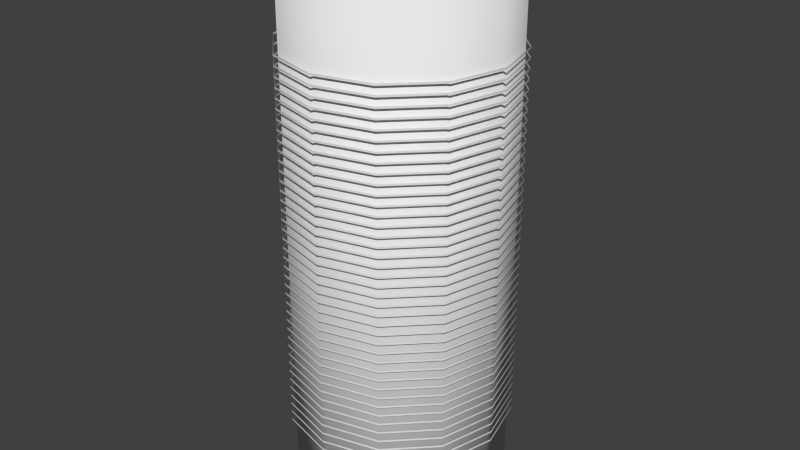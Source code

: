 # Source: Thread.blend  (saved by Blender 2.73.0; exported with 4.5.12 LTS)
import bpy
from mathutils import Matrix  # noqa: F401  (used for matrix-valued properties, if any)

bpy.ops.wm.read_factory_settings(use_empty=True)
scene = bpy.context.scene
scene.name = 'Scene'

# ---- collections
col_collection_1 = bpy.data.collections.new('Collection 1'); scene.collection.children.link(col_collection_1)

# ---- world
world_world = bpy.data.worlds.new('World'); scene.world = world_world
world_world.color = (0.05088, 0.05088, 0.05088)
world_world.use_sun_shadow = False
world_world.sun_shadow_jitter_overblur = 0.0
world_world.cycles.sampling_method = 'MANUAL'
world_world.cycles.sample_map_resolution = 256

# ---- meshes
me_cylinder = bpy.data.meshes.new('Cylinder')
me_cylinder.from_pydata([(0.0, 0.05877, -0.1505), (0.0, 0.05877, 0.1505), (0.02938, 0.0509, -0.1505), (0.02938, 0.0509, 0.1505), (0.0509, 0.02938, -0.1505), (0.0509, 0.02938, 0.1505), (0.05877, -2.569e-09, -0.1505), (0.05877, -2.569e-09, 0.1505), (0.0509, -0.02938, -0.1505), (0.0509, -0.02938, 0.1505), (0.02938, -0.0509, -0.1505), (0.02938, -0.0509, 0.1505), (8.874e-09, -0.05877, -0.1505), (8.874e-09, -0.05877, 0.1505), (-0.02938, -0.0509, -0.1505), (-0.02938, -0.0509, 0.1505), (-0.0509, -0.02938, -0.1505), (-0.0509, -0.02938, 0.1505), (-0.05877, -2.732e-08, -0.1505), (-0.05877, -2.732e-08, 0.1505), (-0.0509, 0.02938, -0.1505), (-0.0509, 0.02938, 0.1505), (-0.02938, 0.0509, -0.1505), (-0.02938, 0.0509, 0.1505)], [], [(0, 1, 3, 2), (2, 3, 5, 4), (4, 5, 7, 6), (6, 7, 9, 8), (8, 9, 11, 10), (10, 11, 13, 12), (12, 13, 15, 14), (14, 15, 17, 16), (16, 17, 19, 18), (18, 19, 21, 20), (3, 1, 23, 21, 19, 17, 15, 13, 11, 9, 7, 5), (22, 23, 1, 0), (20, 21, 23, 22), (0, 2, 4, 6, 8, 10, 12, 14, 16, 18, 20, 22)])
me_cylinder.polygons.foreach_set('use_smooth', [True] * 14)
_uv = me_cylinder.uv_layers.new(name='UVMap')
_uv.uv.foreach_set('vector', [0.248, 1.0, 0.248, 0.5, 0.302, 0.5, 0.302, 1.0, 0.302, 1.0, 0.302, 0.5, 0.3487, 0.5, 0.3487, 1.0, 0.3487, 1.0, 0.3487, 0.5, 0.3757, 0.5, 0.3757, 1.0, 0.3757, 0.5, 0.3757, 7.451e-08, 0.4026, 7.451e-08, 0.4026, 0.5, 0.4026, 0.5, 0.4026, 7.451e-08, 0.4493, 5.96e-08, 0.4493, 0.5, 0.4493, 0.5, 0.4493, 5.96e-08, 0.5033, 2.98e-08, 0.5033, 0.5, 0.5033, 0.5, 0.5033, 2.98e-08, 0.55, 0.0, 0.55, 0.5, 0.3757, 0.0, 0.3757, 0.5, 0.3487, 0.5, 0.3487, 5.96e-08, 0.3487, 5.96e-08, 0.3487, 0.5, 0.302, 0.5, 0.302, 0.0, 0.302, 0.0, 0.302, 0.5, 0.248, 0.5, 0.248, 5.96e-08, 0.02697, 0.9012, 0.0, 0.7891, 1.242e-08, 0.6597, 0.02697, 0.5477, 0.07369, 0.483, 0.1276, 0.483, 0.1743, 0.5477, 0.2013, 0.6597, 0.2013, 0.7891, 0.1743, 0.9012, 0.1276, 0.9659, 0.07369, 0.9659, 0.2013, 1.0, 0.2013, 0.5, 0.248, 0.5, 0.248, 1.0, 0.248, 5.96e-08, 0.248, 0.5, 0.2013, 0.5, 0.2013, 5.96e-08, 0.1276, 0.0, 0.1743, 0.0647, 0.2013, 0.1768, 0.2013, 0.3062, 0.1743, 0.4183, 0.1276, 0.483, 0.07369, 0.483, 0.02697, 0.4183, 2.485e-08, 0.3062, 0.0, 0.1768, 0.02697, 0.0647, 0.07369, 2.98e-08])
me_cylinder.use_remesh_preserve_volume = False
me_cylinder.use_remesh_preserve_attributes = False
me_cylinder.use_mirror_vertex_groups = False
me_cylinder.update()
me_circle_001 = bpy.data.meshes.new('Circle.001')
me_circle_001.from_pydata([(0.0, 1.0, 0.0), (-0.5, 0.866, 0.0), (-0.866, 0.5, 0.0), (-1.0, -4.371e-08, 0.0), (-0.866, -0.5, 0.0), (-0.5, -0.866, 0.0), (-1.51e-07, -1.0, 0.0), (0.5, -0.866, 0.0), (0.866, -0.5, 0.0), (1.0, -4.649e-07, 0.0), (0.866, 0.5, 0.0), (0.5, 0.866, 0.0), (0.0, 1.0, 0.01694), (-0.5, 0.866, 0.01694), (-0.866, 0.5, 0.01694), (-1.0, -4.371e-08, 0.01694), (-0.866, -0.5, 0.01694), (-0.5, -0.866, 0.01694), (-1.51e-07, -1.0, 0.01694), (0.5, -0.866, 0.01694), (0.866, -0.5, 0.01694), (1.0, -4.649e-07, 0.01694), (0.866, 0.5, 0.01694), (0.5, 0.866, 0.01694)], [], [(11, 23, 12, 0), (10, 22, 23, 11), (9, 21, 22, 10), (8, 20, 21, 9), (7, 19, 20, 8), (6, 18, 19, 7), (5, 17, 18, 6), (4, 16, 17, 5), (3, 15, 16, 4), (2, 14, 15, 3), (1, 13, 14, 2), (0, 12, 13, 1)])
me_circle_001.polygons.foreach_set('use_smooth', [True] * 12)
_uv = me_circle_001.uv_layers.new(name='UVMap')
_uv.uv.foreach_set('vector', [0.7866, 0.317, 0.5899, 0.317, 0.5899, 0.683, 0.7866, 0.683, 0.7866, 0.0, 0.5899, 4.215e-08, 0.5899, 0.317, 0.7866, 0.317, 0.3933, 0.317, 0.5899, 0.317, 0.5899, 0.0, 0.3933, 0.0, 0.3933, 0.683, 0.5899, 0.683, 0.5899, 0.317, 0.3933, 0.317, 0.3933, 1.0, 0.5899, 1.0, 0.5899, 0.683, 0.3933, 0.683, 0.3933, 0.683, 0.1966, 0.683, 0.1966, 1.0, 0.3933, 1.0, 0.3933, 0.317, 0.1966, 0.317, 0.1966, 0.683, 0.3933, 0.683, 0.3933, 0.0, 0.1966, 4.215e-08, 0.1966, 0.317, 0.3933, 0.317, 0.1966, 0.683, 3.675e-06, 0.683, 5.706e-06, 1.0, 0.1966, 1.0, 0.1966, 0.317, 1.686e-06, 0.317, 3.675e-06, 0.683, 0.1966, 0.683, 0.1966, 0.0, 0.0, 0.0, 1.686e-06, 0.317, 0.1966, 0.317, 0.7866, 0.683, 0.5899, 0.683, 0.5899, 1.0, 0.7866, 1.0])
me_circle_001.use_remesh_preserve_volume = False
me_circle_001.use_remesh_preserve_attributes = False
me_circle_001.use_mirror_vertex_groups = False
me_circle_001.update()

# ---- objects
ob_spool = bpy.data.objects.new('Spool', me_cylinder)
ob_thread = bpy.data.objects.new('Thread', me_circle_001)

# ---- transforms, parenting, visibility, modifiers, constraints
ob_spool.location = (0.0, 0.0, 0.1519)
ob_spool.lineart.crease_threshold = 0.0
ob_thread.parent = ob_spool
ob_thread.matrix_parent_inverse = Matrix(((1.0, 0.0, 0.0, 0.0), (0.0, 1.0, 0.0, 0.0), (0.0, 0.0, 1.0, -0.1519), (0.0, 0.0, 0.0, 1.0)))
ob_thread.location = (0.0, 0.0, 0.04606)
ob_thread.scale = (0.06126, 0.06126, 0.06126)
ob_thread.lineart.crease_threshold = 0.0
_m = ob_thread.modifiers.new('Array', 'ARRAY')
_m.count = 40
_m.constant_offset_displace = (0.0, 0.0, 0.0)
_m.relative_offset_displace = (0.0, 0.0, 5.0)

# ---- collection membership
col_collection_1.objects.link(ob_spool)
col_collection_1.objects.link(ob_thread)

# ---- scene / render settings (as saved in the file)
scene.frame_start = 1; scene.frame_end = 250; scene.frame_set(1)
scene.render.engine = 'BLENDER_EEVEE_NEXT'
scene.render.resolution_percentage = 50
scene.render.dither_intensity = 0.0
scene.cycles.use_denoising = False
scene.cycles.samples = 10
scene.cycles.sampling_pattern = 'TABULATED_SOBOL'
scene.cycles.light_sampling_threshold = 0.0
scene.cycles.use_adaptive_sampling = False
scene.cycles.use_light_tree = False
scene.cycles.blur_glossy = 0.0
scene.cycles.pixel_filter_type = 'GAUSSIAN'
scene.cycles.sample_clamp_indirect = 0.0
scene.view_settings.view_transform = 'Standard'
bpy.context.view_layer.update()

# ---- added for rendering (the .blend has no active camera and no usable light): camera, sun
cam_auto = bpy.data.cameras.new('AutoCamera')
cam_auto.lens = 50.0
cam_auto.sensor_width = 36.0
cam_auto.clip_end = 1000.0
ob_auto_camera = bpy.data.objects.new('AutoCamera', cam_auto)
scene.collection.objects.link(ob_auto_camera)
ob_auto_camera.location = (0.321316, -0.385579, 0.408943)
ob_auto_camera.rotation_euler = (1.09748, -7.21219e-08, 0.694738)
scene.camera = ob_auto_camera
light_auto_sun = bpy.data.lights.new('AutoSun', 'SUN')
light_auto_sun.energy = 3.0
light_auto_sun.angle = 0.0523599
ob_auto_sun = bpy.data.objects.new('AutoSun', light_auto_sun)
scene.collection.objects.link(ob_auto_sun)
ob_auto_sun.rotation_euler = (0.872665, 0.174533, 0.523599)
bpy.context.view_layer.update()
